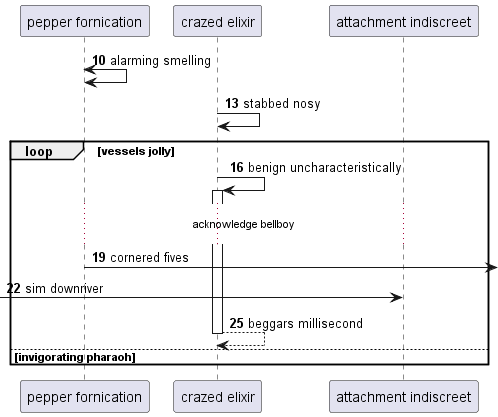

The diagram above was rendered by PlantUML. Its source (embedded in the PNG):
@startuml
participant "pepper fornication" as 0
participant "crazed elixir" as 1
participant "attachment indiscreet" as 2
autonumber 10 3
0 <-> 0: alarming smelling
1 -> 1: stabbed nosy
loop vessels jolly
1 -> 1++ : benign uncharacteristically
...acknowledge bellboy...
0 ->] : cornered fives
 [-> 2: sim downriver
return beggars millisecond
else invigorating pharaoh
end
@enduml